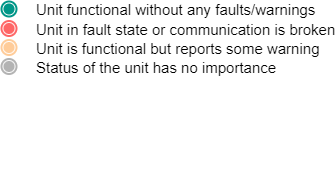

The diagram above was exported from draw.io. Its source (the exported page's mxGraphModel, read from the mxfile embedded in the PNG):
<mxGraphModel dx="2040" dy="1450" grid="1" gridSize="10" guides="1" tooltips="1" connect="1" arrows="1" fold="1" page="1" pageScale="1" pageWidth="1169" pageHeight="827" math="0" shadow="0">
  <root>
    <mxCell id="0" />
    <mxCell id="1" parent="0" />
    <mxCell id="2" value="" style="group" vertex="1" connectable="0" parent="1">
      <mxGeometry x="220" y="270" width="15" height="189" as="geometry" />
    </mxCell>
    <mxCell id="4" value="Unit functional without any faults/warnings" style="dashed=0;shape=mxgraph.gmdl.radiobutton;fontSize=15;fontColor=#000000;spacingTop=0;spacing=20;labelPosition=right;verticalLabelPosition=middle;align=left;verticalAlign=middle;strokeWidth=2;strokeColor=#009688;fillColor=#009688;movable=1;resizable=1;rotatable=1;deletable=1;editable=1;connectable=1;shadow=0;" vertex="1" parent="2">
      <mxGeometry width="15" height="15" as="geometry" />
    </mxCell>
    <mxCell id="5" value="Unit in fault state or communication is broken" style="dashed=0;shape=mxgraph.gmdl.radiobutton;fontSize=15;fontColor=#000000;spacingTop=0;spacing=20;labelPosition=right;verticalLabelPosition=middle;align=left;verticalAlign=middle;strokeWidth=2;strokeColor=#FF6666;fillColor=#FF6666;movable=1;resizable=1;rotatable=1;deletable=1;editable=1;connectable=1;shadow=0;" vertex="1" parent="2">
      <mxGeometry y="19.5" width="15" height="15" as="geometry" />
    </mxCell>
    <mxCell id="10" value="Unit is functional but reports some warning" style="dashed=0;shape=mxgraph.gmdl.radiobutton;fontSize=15;fontColor=#000000;spacingTop=0;spacing=20;labelPosition=right;verticalLabelPosition=middle;align=left;verticalAlign=middle;strokeWidth=2;strokeColor=#FFCC99;fillColor=#FFCC99;movable=1;resizable=1;rotatable=1;deletable=1;editable=1;connectable=1;shadow=0;" vertex="1" parent="2">
      <mxGeometry y="38.5" width="15" height="15" as="geometry" />
    </mxCell>
    <mxCell id="11" value="Status of the unit has no importance" style="dashed=0;shape=mxgraph.gmdl.radiobutton;fontSize=15;fontColor=#000000;spacingTop=0;spacing=20;labelPosition=right;verticalLabelPosition=middle;align=left;verticalAlign=middle;strokeWidth=2;strokeColor=#B3B3B3;fillColor=#B3B3B3;movable=1;resizable=1;rotatable=1;deletable=1;editable=1;connectable=1;shadow=0;" vertex="1" parent="2">
      <mxGeometry y="57.5" width="15" height="15" as="geometry" />
    </mxCell>
  </root>
</mxGraphModel>